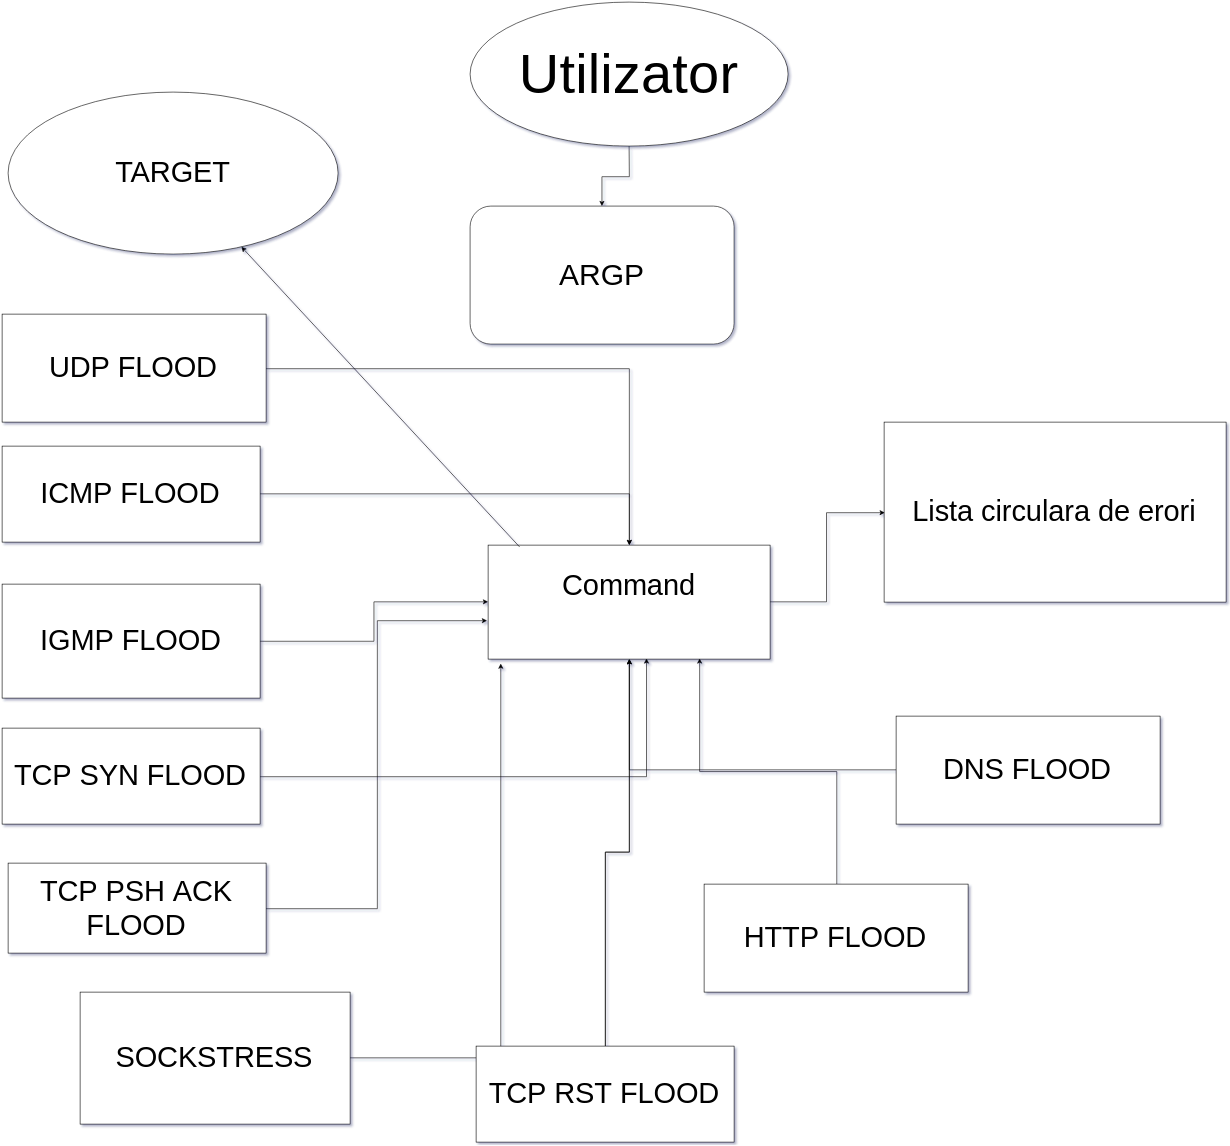

The diagram above was exported from draw.io. Its source (the exported page's mxGraphModel, read from the mxfile embedded in the PNG):
<mxGraphModel dx="6086" dy="4729" grid="1" gridSize="10" guides="1" tooltips="1" connect="1" arrows="1" fold="1" page="0" pageScale="1.5" pageWidth="826" pageHeight="1169" background="none" math="0" shadow="0">
  <root>
    <mxCell id="0" style=";html=1;" />
    <mxCell id="1" style=";html=1;" parent="0" />
    <mxCell id="233" style="edgeStyle=orthogonalEdgeStyle;rounded=0;html=1;jettySize=auto;orthogonalLoop=1;" edge="1" parent="1" source="210" target="227">
      <mxGeometry relative="1" as="geometry" />
    </mxCell>
    <mxCell id="219" style="edgeStyle=orthogonalEdgeStyle;rounded=0;html=1;jettySize=auto;orthogonalLoop=1;" edge="1" parent="1" source="207" target="217">
      <mxGeometry relative="1" as="geometry" />
    </mxCell>
    <mxCell id="207" value="&lt;font style=&quot;font-size: 94px&quot;&gt;Utilizator&lt;/font&gt;" style="ellipse;whiteSpace=wrap;html=1;" vertex="1" parent="1">
      <mxGeometry x="-1000" y="-2300" width="530" height="240" as="geometry" />
    </mxCell>
    <mxCell id="231" style="edgeStyle=orthogonalEdgeStyle;rounded=0;html=1;jettySize=auto;orthogonalLoop=1;" edge="1" parent="1" source="208" target="227">
      <mxGeometry relative="1" as="geometry" />
    </mxCell>
    <mxCell id="208" value="&lt;font style=&quot;font-size: 48px&quot;&gt;UDP FLOOD&lt;/font&gt;" style="whiteSpace=wrap;html=1;" vertex="1" parent="1">
      <mxGeometry x="-1780" y="-1780" width="440" height="180" as="geometry" />
    </mxCell>
    <mxCell id="232" style="edgeStyle=orthogonalEdgeStyle;rounded=0;html=1;jettySize=auto;orthogonalLoop=1;" edge="1" parent="1" source="209" target="227">
      <mxGeometry relative="1" as="geometry" />
    </mxCell>
    <mxCell id="209" value="&lt;font style=&quot;font-size: 48px&quot;&gt;ICMP FLOOD&lt;/font&gt;" style="whiteSpace=wrap;html=1;" vertex="1" parent="1">
      <mxGeometry x="-1780" y="-1560" width="430" height="160" as="geometry" />
    </mxCell>
    <mxCell id="210" value="&lt;font style=&quot;font-size: 48px&quot;&gt;IGMP FLOOD&lt;/font&gt;" style="whiteSpace=wrap;html=1;" vertex="1" parent="1">
      <mxGeometry x="-1780" y="-1330" width="430" height="190" as="geometry" />
    </mxCell>
    <mxCell id="234" style="edgeStyle=orthogonalEdgeStyle;rounded=0;html=1;entryX=0.559;entryY=0.998;entryPerimeter=0;jettySize=auto;orthogonalLoop=1;" edge="1" parent="1" source="211" target="227">
      <mxGeometry relative="1" as="geometry" />
    </mxCell>
    <mxCell id="211" value="&lt;font style=&quot;font-size: 48px&quot;&gt;TCP SYN FLOOD&lt;/font&gt;" style="whiteSpace=wrap;html=1;" vertex="1" parent="1">
      <mxGeometry x="-1780" y="-1090" width="430" height="160" as="geometry" />
    </mxCell>
    <mxCell id="235" style="edgeStyle=orthogonalEdgeStyle;rounded=0;html=1;jettySize=auto;orthogonalLoop=1;" edge="1" parent="1" source="212" target="227">
      <mxGeometry relative="1" as="geometry" />
    </mxCell>
    <mxCell id="236" style="edgeStyle=orthogonalEdgeStyle;rounded=0;html=1;entryX=-0.005;entryY=0.657;entryPerimeter=0;jettySize=auto;orthogonalLoop=1;" edge="1" parent="1" source="213" target="227">
      <mxGeometry relative="1" as="geometry" />
    </mxCell>
    <mxCell id="213" value="&lt;font style=&quot;font-size: 48px&quot;&gt;TCP PSH ACK FLOOD&lt;/font&gt;" style="whiteSpace=wrap;html=1;" vertex="1" parent="1">
      <mxGeometry x="-1770" y="-865" width="430" height="150" as="geometry" />
    </mxCell>
    <mxCell id="237" style="edgeStyle=orthogonalEdgeStyle;rounded=0;html=1;jettySize=auto;orthogonalLoop=1;" edge="1" parent="1" source="212" target="227">
      <mxGeometry relative="1" as="geometry" />
    </mxCell>
    <mxCell id="239" style="edgeStyle=orthogonalEdgeStyle;rounded=0;html=1;entryX=0.045;entryY=1.04;entryPerimeter=0;jettySize=auto;orthogonalLoop=1;" edge="1" parent="1" source="214" target="227">
      <mxGeometry relative="1" as="geometry" />
    </mxCell>
    <mxCell id="214" value="&lt;font style=&quot;font-size: 48px&quot;&gt;SOCKSTRESS&lt;/font&gt;" style="whiteSpace=wrap;html=1;" vertex="1" parent="1">
      <mxGeometry x="-1650" y="-650" width="450" height="220" as="geometry" />
    </mxCell>
    <mxCell id="217" value="&lt;font style=&quot;font-size: 50px&quot;&gt;ARGP&lt;/font&gt;" style="rounded=1;whiteSpace=wrap;html=1;" vertex="1" parent="1">
      <mxGeometry x="-1000" y="-1960" width="440" height="230" as="geometry" />
    </mxCell>
    <mxCell id="240" style="edgeStyle=orthogonalEdgeStyle;rounded=0;html=1;entryX=0.75;entryY=1;jettySize=auto;orthogonalLoop=1;" edge="1" parent="1" source="221" target="227">
      <mxGeometry relative="1" as="geometry" />
    </mxCell>
    <mxCell id="221" value="&lt;font style=&quot;font-size: 48px&quot;&gt;HTTP FLOOD&lt;/font&gt;" style="whiteSpace=wrap;html=1;" vertex="1" parent="1">
      <mxGeometry x="-610" y="-830" width="440" height="180" as="geometry" />
    </mxCell>
    <mxCell id="241" style="edgeStyle=orthogonalEdgeStyle;rounded=0;html=1;jettySize=auto;orthogonalLoop=1;" edge="1" parent="1" source="222" target="227">
      <mxGeometry relative="1" as="geometry" />
    </mxCell>
    <mxCell id="222" value="&lt;font style=&quot;font-size: 48px&quot;&gt;DNS FLOOD&lt;/font&gt;" style="whiteSpace=wrap;html=1;" vertex="1" parent="1">
      <mxGeometry x="-290" y="-1110" width="440" height="180" as="geometry" />
    </mxCell>
    <mxCell id="225" value="&lt;font style=&quot;font-size: 48px&quot;&gt;Lista circulara de erori&lt;/font&gt;" style="whiteSpace=wrap;html=1;" vertex="1" parent="1">
      <mxGeometry x="-310" y="-1600" width="570" height="300" as="geometry" />
    </mxCell>
    <mxCell id="246" style="edgeStyle=orthogonalEdgeStyle;rounded=0;html=1;entryX=0;entryY=0.5;jettySize=auto;orthogonalLoop=1;" edge="1" parent="1" source="227" target="225">
      <mxGeometry relative="1" as="geometry" />
    </mxCell>
    <mxCell id="227" value="&lt;font style=&quot;font-size: 48px&quot;&gt;Command&lt;/font&gt;&lt;div&gt;&lt;font style=&quot;font-size: 48px&quot;&gt;&lt;br&gt;&lt;/font&gt;&lt;/div&gt;" style="whiteSpace=wrap;html=1;" vertex="1" parent="1">
      <mxGeometry x="-970" y="-1395" width="470" height="190" as="geometry" />
    </mxCell>
    <mxCell id="212" value="&lt;font style=&quot;font-size: 48px&quot;&gt;TCP RST FLOOD&lt;/font&gt;" style="whiteSpace=wrap;html=1;" vertex="1" parent="1">
      <mxGeometry x="-990" y="-560" width="430" height="160" as="geometry" />
    </mxCell>
    <mxCell id="242" value="&lt;font style=&quot;font-size: 48px&quot;&gt;TARGET&lt;/font&gt;" style="ellipse;whiteSpace=wrap;html=1;" vertex="1" parent="1">
      <mxGeometry x="-1770" y="-2150" width="550" height="270" as="geometry" />
    </mxCell>
    <mxCell id="245" value="" style="endArrow=classic;html=1;exitX=0.112;exitY=0.011;exitPerimeter=0;" edge="1" parent="1" source="227" target="242">
      <mxGeometry width="50" height="50" relative="1" as="geometry">
        <mxPoint x="-940" y="-1410" as="sourcePoint" />
        <mxPoint x="-1260" y="-1920" as="targetPoint" />
      </mxGeometry>
    </mxCell>
  </root>
</mxGraphModel>